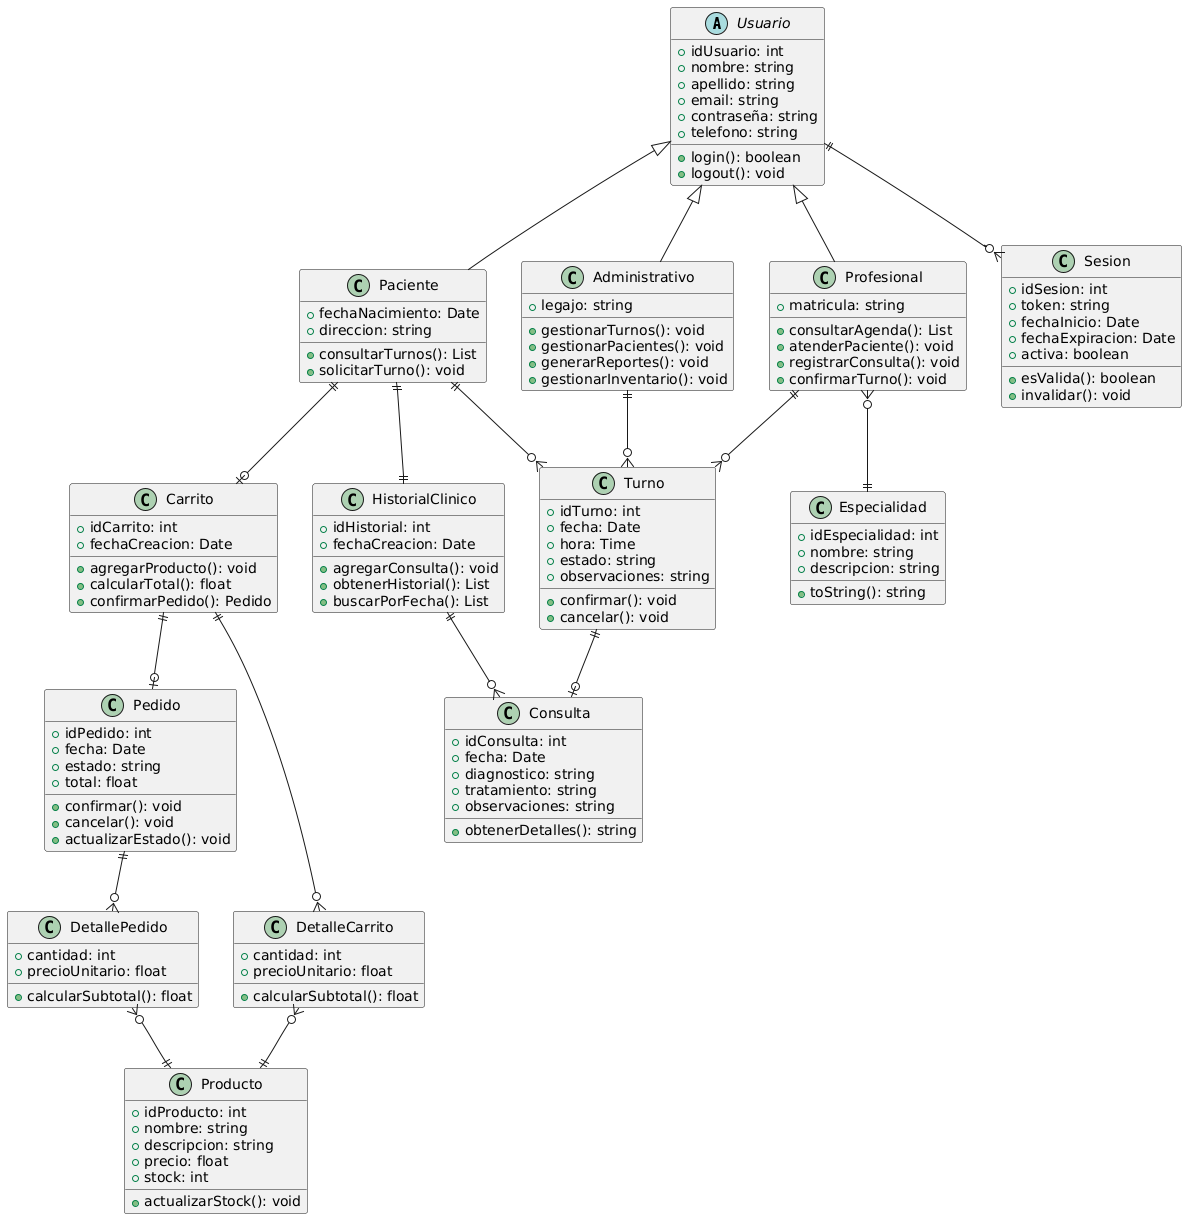

The diagram above was rendered by PlantUML. Its source (embedded in the PNG):
@startuml
abstract class Usuario {
    +idUsuario: int
    +nombre: string
    +apellido: string
    +email: string
    +contraseña: string
    +telefono: string
    +login(): boolean
    +logout(): void
}

class Paciente {
    +fechaNacimiento: Date
    +direccion: string
    +consultarTurnos(): List
    +solicitarTurno(): void
}

class Profesional {
    +matricula: string
    +consultarAgenda(): List
    +atenderPaciente(): void
    +registrarConsulta(): void
    +confirmarTurno(): void
}

class Administrativo {
    +legajo: string
    +gestionarTurnos(): void
    +gestionarPacientes(): void
    +generarReportes(): void
    +gestionarInventario(): void
}


class Especialidad {
    +idEspecialidad: int
    +nombre: string
    +descripcion: string
    +toString(): string
}

class Turno {
    +idTurno: int
    +fecha: Date
    +hora: Time
    +estado: string
    +observaciones: string
    +confirmar(): void
    +cancelar(): void
}

class HistorialClinico {
    +idHistorial: int
    +fechaCreacion: Date
    +agregarConsulta(): void
    +obtenerHistorial(): List
    +buscarPorFecha(): List
}

class Consulta {
    +idConsulta: int
    +fecha: Date
    +diagnostico: string
    +tratamiento: string
    +observaciones: string
    +obtenerDetalles(): string
}

class Carrito {
    +idCarrito: int
    +fechaCreacion: Date
    +agregarProducto(): void
    +calcularTotal(): float
    +confirmarPedido(): Pedido
}

class Pedido {
    +idPedido: int
    +fecha: Date
    +estado: string
    +total: float
    +confirmar(): void
    +cancelar(): void
    +actualizarEstado(): void
}

class DetalleCarrito {
    +cantidad: int
    +precioUnitario: float
    +calcularSubtotal(): float
}

class DetallePedido {
    +cantidad: int
    +precioUnitario: float
    +calcularSubtotal(): float
}

class Producto {
    +idProducto: int
    +nombre: string
    +descripcion: string
    +precio: float
    +stock: int
    +actualizarStock(): void
}

class Sesion {
    +idSesion: int
    +token: string
    +fechaInicio: Date
    +fechaExpiracion: Date
    +activa: boolean
    +esValida(): boolean
    +invalidar(): void
}

Usuario <|-- Paciente
Usuario <|-- Profesional
Usuario <|-- Administrativo


Paciente ||--o{ Turno
Profesional ||--o{ Turno
Administrativo ||--o{ Turno
Profesional }o--|| Especialidad

Paciente ||--|| HistorialClinico
HistorialClinico ||--o{ Consulta
Turno ||--o| Consulta

Paciente ||--o| Carrito
Carrito ||--o| Pedido

Carrito ||--o{ DetalleCarrito
Pedido ||--o{ DetallePedido

DetalleCarrito }o--|| Producto
DetallePedido }o--|| Producto

Usuario ||--o{ Sesion
@enduml